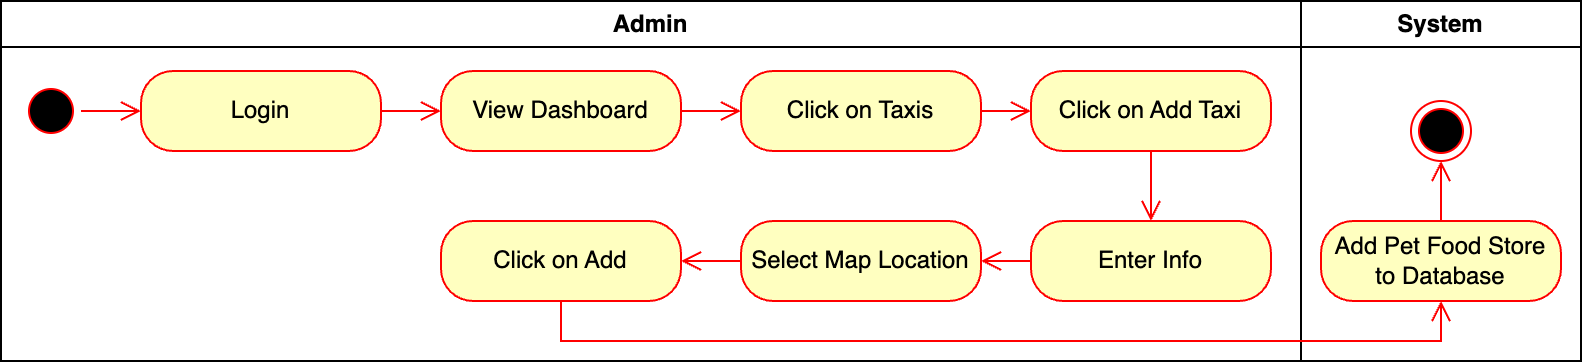

The diagram above was exported from draw.io. Its source (the exported page's mxGraphModel, read from the mxfile embedded in the PNG):
<mxGraphModel dx="984" dy="654" grid="1" gridSize="10" guides="1" tooltips="1" connect="1" arrows="1" fold="1" page="1" pageScale="1" pageWidth="1169" pageHeight="827" math="0" shadow="0">
  <root>
    <mxCell id="0" />
    <mxCell id="1" parent="0" />
    <mxCell id="57xEJg7xtYwvEP8AYllO-1" value="Admin" style="swimlane;whiteSpace=wrap" parent="1" vertex="1">
      <mxGeometry x="10" y="170" width="650" height="180" as="geometry" />
    </mxCell>
    <mxCell id="57xEJg7xtYwvEP8AYllO-2" value="" style="ellipse;html=1;shape=startState;fillColor=#000000;strokeColor=#ff0000;" parent="57xEJg7xtYwvEP8AYllO-1" vertex="1">
      <mxGeometry x="10" y="40" width="30" height="30" as="geometry" />
    </mxCell>
    <mxCell id="57xEJg7xtYwvEP8AYllO-3" value="" style="edgeStyle=orthogonalEdgeStyle;html=1;verticalAlign=bottom;endArrow=open;endSize=8;strokeColor=#ff0000;rounded=0;" parent="57xEJg7xtYwvEP8AYllO-1" source="57xEJg7xtYwvEP8AYllO-2" target="57xEJg7xtYwvEP8AYllO-4" edge="1">
      <mxGeometry relative="1" as="geometry">
        <mxPoint x="115.5" y="140" as="targetPoint" />
      </mxGeometry>
    </mxCell>
    <mxCell id="57xEJg7xtYwvEP8AYllO-4" value="Login" style="rounded=1;whiteSpace=wrap;html=1;arcSize=40;fontColor=#000000;fillColor=#ffffc0;strokeColor=#ff0000;" parent="57xEJg7xtYwvEP8AYllO-1" vertex="1">
      <mxGeometry x="70" y="35" width="120" height="40" as="geometry" />
    </mxCell>
    <mxCell id="57xEJg7xtYwvEP8AYllO-5" value="" style="edgeStyle=orthogonalEdgeStyle;html=1;verticalAlign=bottom;endArrow=open;endSize=8;strokeColor=#ff0000;rounded=0;" parent="57xEJg7xtYwvEP8AYllO-1" source="57xEJg7xtYwvEP8AYllO-4" target="57xEJg7xtYwvEP8AYllO-6" edge="1">
      <mxGeometry relative="1" as="geometry">
        <mxPoint x="115.5" y="200" as="targetPoint" />
      </mxGeometry>
    </mxCell>
    <mxCell id="57xEJg7xtYwvEP8AYllO-6" value="View Dashboard" style="rounded=1;whiteSpace=wrap;html=1;arcSize=40;fontColor=#000000;fillColor=#ffffc0;strokeColor=#ff0000;" parent="57xEJg7xtYwvEP8AYllO-1" vertex="1">
      <mxGeometry x="220" y="35" width="120" height="40" as="geometry" />
    </mxCell>
    <mxCell id="57xEJg7xtYwvEP8AYllO-7" value="" style="edgeStyle=orthogonalEdgeStyle;html=1;verticalAlign=bottom;endArrow=open;endSize=8;strokeColor=#ff0000;rounded=0;" parent="57xEJg7xtYwvEP8AYllO-1" source="57xEJg7xtYwvEP8AYllO-6" target="57xEJg7xtYwvEP8AYllO-8" edge="1">
      <mxGeometry relative="1" as="geometry">
        <mxPoint x="115.5" y="290" as="targetPoint" />
      </mxGeometry>
    </mxCell>
    <mxCell id="57xEJg7xtYwvEP8AYllO-8" value="Click on Taxis" style="rounded=1;whiteSpace=wrap;html=1;arcSize=40;fontColor=#000000;fillColor=#ffffc0;strokeColor=#ff0000;" parent="57xEJg7xtYwvEP8AYllO-1" vertex="1">
      <mxGeometry x="370" y="35" width="120" height="40" as="geometry" />
    </mxCell>
    <mxCell id="57xEJg7xtYwvEP8AYllO-9" value="" style="edgeStyle=orthogonalEdgeStyle;html=1;verticalAlign=bottom;endArrow=open;endSize=8;strokeColor=#ff0000;rounded=0;" parent="57xEJg7xtYwvEP8AYllO-1" source="57xEJg7xtYwvEP8AYllO-8" target="57xEJg7xtYwvEP8AYllO-10" edge="1">
      <mxGeometry relative="1" as="geometry">
        <mxPoint x="115.5" y="380" as="targetPoint" />
      </mxGeometry>
    </mxCell>
    <mxCell id="57xEJg7xtYwvEP8AYllO-10" value="Click on Add Taxi" style="rounded=1;whiteSpace=wrap;html=1;arcSize=40;fontColor=#000000;fillColor=#ffffc0;strokeColor=#ff0000;" parent="57xEJg7xtYwvEP8AYllO-1" vertex="1">
      <mxGeometry x="515" y="35" width="120" height="40" as="geometry" />
    </mxCell>
    <mxCell id="57xEJg7xtYwvEP8AYllO-11" value="" style="edgeStyle=orthogonalEdgeStyle;html=1;verticalAlign=bottom;endArrow=open;endSize=8;strokeColor=#ff0000;rounded=0;" parent="57xEJg7xtYwvEP8AYllO-1" source="57xEJg7xtYwvEP8AYllO-10" target="57xEJg7xtYwvEP8AYllO-12" edge="1">
      <mxGeometry relative="1" as="geometry">
        <mxPoint x="116" y="350" as="targetPoint" />
      </mxGeometry>
    </mxCell>
    <mxCell id="57xEJg7xtYwvEP8AYllO-12" value="Enter Info" style="rounded=1;whiteSpace=wrap;html=1;arcSize=40;fontColor=#000000;fillColor=#ffffc0;strokeColor=#ff0000;" parent="57xEJg7xtYwvEP8AYllO-1" vertex="1">
      <mxGeometry x="515" y="110" width="120" height="40" as="geometry" />
    </mxCell>
    <mxCell id="57xEJg7xtYwvEP8AYllO-13" value="" style="edgeStyle=orthogonalEdgeStyle;html=1;verticalAlign=bottom;endArrow=open;endSize=8;strokeColor=#ff0000;rounded=0;" parent="57xEJg7xtYwvEP8AYllO-1" source="57xEJg7xtYwvEP8AYllO-12" target="57xEJg7xtYwvEP8AYllO-14" edge="1">
      <mxGeometry relative="1" as="geometry">
        <mxPoint x="115.5" y="450" as="targetPoint" />
      </mxGeometry>
    </mxCell>
    <mxCell id="57xEJg7xtYwvEP8AYllO-14" value="Select Map Location" style="rounded=1;whiteSpace=wrap;html=1;arcSize=40;fontColor=#000000;fillColor=#ffffc0;strokeColor=#ff0000;" parent="57xEJg7xtYwvEP8AYllO-1" vertex="1">
      <mxGeometry x="370" y="110" width="120" height="40" as="geometry" />
    </mxCell>
    <mxCell id="57xEJg7xtYwvEP8AYllO-15" value="" style="edgeStyle=orthogonalEdgeStyle;html=1;verticalAlign=bottom;endArrow=open;endSize=8;strokeColor=#ff0000;rounded=0;" parent="57xEJg7xtYwvEP8AYllO-1" source="57xEJg7xtYwvEP8AYllO-14" target="57xEJg7xtYwvEP8AYllO-16" edge="1">
      <mxGeometry relative="1" as="geometry">
        <mxPoint x="116" y="460" as="targetPoint" />
      </mxGeometry>
    </mxCell>
    <mxCell id="57xEJg7xtYwvEP8AYllO-16" value="Click on Add" style="rounded=1;whiteSpace=wrap;html=1;arcSize=40;fontColor=#000000;fillColor=#ffffc0;strokeColor=#ff0000;" parent="57xEJg7xtYwvEP8AYllO-1" vertex="1">
      <mxGeometry x="220" y="110" width="120" height="40" as="geometry" />
    </mxCell>
    <mxCell id="57xEJg7xtYwvEP8AYllO-19" value="System" style="swimlane;whiteSpace=wrap" parent="1" vertex="1">
      <mxGeometry x="660" y="170" width="140" height="180" as="geometry" />
    </mxCell>
    <mxCell id="57xEJg7xtYwvEP8AYllO-36" value="Add Pet Food Store to Database" style="rounded=1;whiteSpace=wrap;html=1;arcSize=40;fontColor=#000000;fillColor=#ffffc0;strokeColor=#ff0000;" parent="57xEJg7xtYwvEP8AYllO-19" vertex="1">
      <mxGeometry x="10" y="110" width="120" height="40" as="geometry" />
    </mxCell>
    <mxCell id="57xEJg7xtYwvEP8AYllO-37" value="" style="edgeStyle=orthogonalEdgeStyle;html=1;verticalAlign=bottom;endArrow=open;endSize=8;strokeColor=#ff0000;rounded=0;" parent="57xEJg7xtYwvEP8AYllO-19" source="57xEJg7xtYwvEP8AYllO-36" target="57xEJg7xtYwvEP8AYllO-38" edge="1">
      <mxGeometry relative="1" as="geometry">
        <mxPoint x="67.25" y="340" as="targetPoint" />
      </mxGeometry>
    </mxCell>
    <mxCell id="57xEJg7xtYwvEP8AYllO-38" value="" style="ellipse;html=1;shape=endState;fillColor=#000000;strokeColor=#ff0000;" parent="57xEJg7xtYwvEP8AYllO-19" vertex="1">
      <mxGeometry x="55" y="50" width="30" height="30" as="geometry" />
    </mxCell>
    <mxCell id="57xEJg7xtYwvEP8AYllO-17" value="" style="edgeStyle=orthogonalEdgeStyle;html=1;verticalAlign=bottom;endArrow=open;endSize=8;strokeColor=#ff0000;rounded=0;" parent="1" source="57xEJg7xtYwvEP8AYllO-16" target="57xEJg7xtYwvEP8AYllO-36" edge="1">
      <mxGeometry relative="1" as="geometry">
        <mxPoint x="211" y="443" as="targetPoint" />
        <Array as="points">
          <mxPoint x="290" y="340" />
          <mxPoint x="730" y="340" />
        </Array>
      </mxGeometry>
    </mxCell>
  </root>
</mxGraphModel>